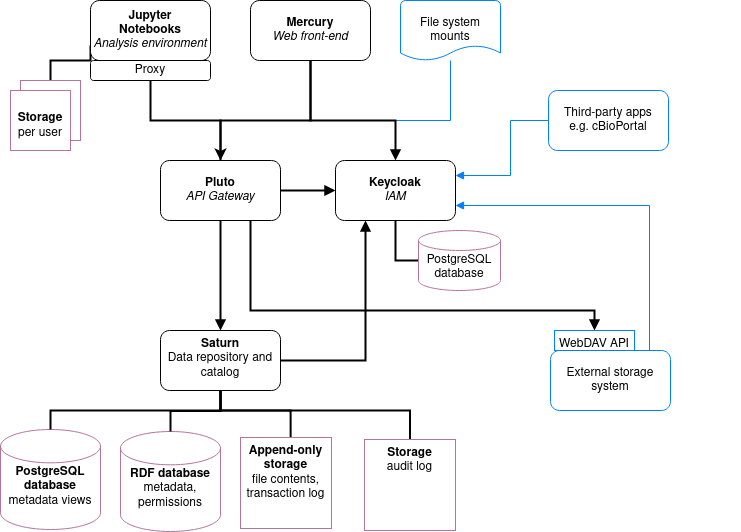

The diagram above was exported from draw.io. Its source (the exported page's mxGraphModel, read from the mxfile embedded in the PNG):
<mxGraphModel dx="1718" dy="833" grid="1" gridSize="10" guides="1" tooltips="1" connect="1" arrows="1" fold="1" page="1" pageScale="1" pageWidth="850" pageHeight="1100" math="0" shadow="0">
  <root>
    <mxCell id="0" />
    <mxCell id="1" parent="0" />
    <mxCell id="xdCFwKyeHS9d4cWix4k2-1" value="&lt;div&gt;&lt;br&gt;&lt;/div&gt;&lt;div&gt;&lt;b&gt;RDF database&lt;/b&gt;&lt;/div&gt;&lt;div&gt;metadata,&lt;br&gt;permissions&lt;br&gt;&lt;/div&gt;" style="strokeWidth=1;html=1;shape=mxgraph.flowchart.database;whiteSpace=wrap;strokeColor=#B5739D;" parent="1" vertex="1">
      <mxGeometry x="210" y="511" width="100" height="100" as="geometry" />
    </mxCell>
    <mxCell id="xdCFwKyeHS9d4cWix4k2-2" value="&lt;div&gt;&lt;b&gt;&lt;br&gt;PostgreSQL database&lt;/b&gt; &lt;br&gt;&lt;/div&gt;&lt;div&gt;metadata views&lt;/div&gt;" style="strokeWidth=1;html=1;shape=mxgraph.flowchart.database;whiteSpace=wrap;strokeColor=#B5739D;" parent="1" vertex="1">
      <mxGeometry x="90" y="509" width="100" height="100" as="geometry" />
    </mxCell>
    <mxCell id="xdCFwKyeHS9d4cWix4k2-3" value="File system mounts" style="strokeWidth=1;html=1;shape=mxgraph.flowchart.document2;whiteSpace=wrap;size=0.25;strokeColor=#007FFF;" parent="1" vertex="1">
      <mxGeometry x="490" y="80" width="100" height="60" as="geometry" />
    </mxCell>
    <mxCell id="xdCFwKyeHS9d4cWix4k2-7" value="&lt;div&gt;&lt;b&gt;Mercury&lt;/b&gt;&lt;/div&gt;&lt;div&gt;&lt;i&gt;Web front-end&lt;/i&gt;&lt;br&gt;&lt;/div&gt;" style="rounded=1;whiteSpace=wrap;html=1;" parent="1" vertex="1">
      <mxGeometry x="340" y="80" width="120" height="60" as="geometry" />
    </mxCell>
    <mxCell id="xdCFwKyeHS9d4cWix4k2-29" value="" style="edgeStyle=orthogonalEdgeStyle;rounded=0;orthogonalLoop=1;jettySize=auto;html=1;startArrow=none;startFill=0;endArrow=block;endFill=1;strokeWidth=2;exitX=1;exitY=0.5;exitDx=0;exitDy=0;" parent="1" source="xdCFwKyeHS9d4cWix4k2-8" target="xdCFwKyeHS9d4cWix4k2-9" edge="1">
      <mxGeometry relative="1" as="geometry" />
    </mxCell>
    <mxCell id="xdCFwKyeHS9d4cWix4k2-52" style="edgeStyle=orthogonalEdgeStyle;rounded=0;orthogonalLoop=1;jettySize=auto;html=1;exitX=0.5;exitY=0;exitDx=0;exitDy=0;startArrow=none;startFill=0;endArrow=none;endFill=0;strokeWidth=1;strokeColor=#007FFF;" parent="1" source="xdCFwKyeHS9d4cWix4k2-8" target="xdCFwKyeHS9d4cWix4k2-3" edge="1">
      <mxGeometry relative="1" as="geometry">
        <Array as="points">
          <mxPoint x="310" y="200" />
          <mxPoint x="540" y="200" />
        </Array>
      </mxGeometry>
    </mxCell>
    <mxCell id="xdCFwKyeHS9d4cWix4k2-8" value="&lt;div&gt;&lt;b&gt;Pluto&lt;/b&gt;&lt;/div&gt;&lt;i&gt;API Gateway&lt;/i&gt;" style="rounded=1;whiteSpace=wrap;html=1;" parent="1" vertex="1">
      <mxGeometry x="250" y="240" width="120" height="60" as="geometry" />
    </mxCell>
    <mxCell id="xdCFwKyeHS9d4cWix4k2-26" style="edgeStyle=orthogonalEdgeStyle;rounded=0;orthogonalLoop=1;jettySize=auto;html=1;exitX=1;exitY=0.25;exitDx=0;exitDy=0;entryX=0;entryY=0.5;entryDx=0;entryDy=0;startArrow=block;startFill=1;endArrow=none;endFill=0;strokeWidth=1;strokeColor=#007FFF;" parent="1" source="xdCFwKyeHS9d4cWix4k2-9" target="xdCFwKyeHS9d4cWix4k2-12" edge="1">
      <mxGeometry relative="1" as="geometry">
        <Array as="points">
          <mxPoint x="600" y="255" />
          <mxPoint x="600" y="200" />
        </Array>
      </mxGeometry>
    </mxCell>
    <mxCell id="xdCFwKyeHS9d4cWix4k2-50" style="edgeStyle=orthogonalEdgeStyle;rounded=0;orthogonalLoop=1;jettySize=auto;html=1;exitX=0.5;exitY=1;exitDx=0;exitDy=0;startArrow=none;startFill=0;endArrow=none;endFill=0;strokeWidth=2;entryX=0;entryY=0.5;entryDx=0;entryDy=0;entryPerimeter=0;" parent="1" source="xdCFwKyeHS9d4cWix4k2-9" target="xdCFwKyeHS9d4cWix4k2-49" edge="1">
      <mxGeometry relative="1" as="geometry">
        <mxPoint x="536" y="330" as="targetPoint" />
        <Array as="points">
          <mxPoint x="485" y="340" />
        </Array>
      </mxGeometry>
    </mxCell>
    <mxCell id="xdCFwKyeHS9d4cWix4k2-9" value="&lt;div&gt;&lt;b&gt;Keycloak&lt;/b&gt;&lt;/div&gt;&lt;i&gt;IAM&lt;/i&gt;" style="rounded=1;whiteSpace=wrap;html=1;" parent="1" vertex="1">
      <mxGeometry x="425" y="240" width="120" height="60" as="geometry" />
    </mxCell>
    <mxCell id="xdCFwKyeHS9d4cWix4k2-41" style="edgeStyle=orthogonalEdgeStyle;rounded=0;orthogonalLoop=1;jettySize=auto;html=1;exitX=0.5;exitY=1;exitDx=0;exitDy=0;startArrow=none;startFill=0;endArrow=none;endFill=0;strokeWidth=2;entryX=0.5;entryY=0;entryDx=0;entryDy=0;" parent="1" source="Ex-CEVxB7DWK8AvzgLph-2" target="xdCFwKyeHS9d4cWix4k2-8" edge="1">
      <mxGeometry relative="1" as="geometry">
        <mxPoint x="320" y="180" as="targetPoint" />
        <Array as="points">
          <mxPoint x="240" y="200" />
          <mxPoint x="310" y="200" />
        </Array>
      </mxGeometry>
    </mxCell>
    <mxCell id="xdCFwKyeHS9d4cWix4k2-53" style="edgeStyle=orthogonalEdgeStyle;rounded=0;orthogonalLoop=1;jettySize=auto;html=1;exitX=0;exitY=0.75;exitDx=0;exitDy=0;entryX=0.5;entryY=0;entryDx=0;entryDy=0;startArrow=none;startFill=0;endArrow=none;endFill=0;strokeWidth=2;" parent="1" source="xdCFwKyeHS9d4cWix4k2-10" target="xdCFwKyeHS9d4cWix4k2-45" edge="1">
      <mxGeometry relative="1" as="geometry">
        <Array as="points">
          <mxPoint x="180" y="140" />
          <mxPoint x="140" y="140" />
        </Array>
      </mxGeometry>
    </mxCell>
    <mxCell id="xdCFwKyeHS9d4cWix4k2-10" value="&lt;div&gt;&lt;b&gt;&lt;span&gt;Jupyter&lt;/span&gt;&lt;/b&gt;&lt;/div&gt;&lt;div&gt;&lt;b&gt;&lt;span&gt;Notebooks&lt;br&gt;&lt;/span&gt;&lt;/b&gt;&lt;/div&gt;&lt;div&gt;&lt;i&gt;Analysis environment&lt;/i&gt;&lt;br&gt;&lt;/div&gt;" style="rounded=1;whiteSpace=wrap;html=1;fontStyle=0" parent="1" vertex="1">
      <mxGeometry x="180" y="80" width="120" height="60" as="geometry" />
    </mxCell>
    <mxCell id="xdCFwKyeHS9d4cWix4k2-37" style="edgeStyle=orthogonalEdgeStyle;rounded=0;orthogonalLoop=1;jettySize=auto;html=1;exitX=0.5;exitY=1;exitDx=0;exitDy=0;startArrow=none;startFill=0;endArrow=none;endFill=0;strokeWidth=2;" parent="1" source="xdCFwKyeHS9d4cWix4k2-11" target="xdCFwKyeHS9d4cWix4k2-2" edge="1">
      <mxGeometry relative="1" as="geometry">
        <Array as="points">
          <mxPoint x="310" y="490" />
          <mxPoint x="140" y="490" />
        </Array>
      </mxGeometry>
    </mxCell>
    <mxCell id="xdCFwKyeHS9d4cWix4k2-38" style="edgeStyle=orthogonalEdgeStyle;rounded=0;orthogonalLoop=1;jettySize=auto;html=1;exitX=0.5;exitY=1;exitDx=0;exitDy=0;entryX=0.5;entryY=0;entryDx=0;entryDy=0;entryPerimeter=0;startArrow=none;startFill=0;endArrow=none;endFill=0;strokeWidth=2;" parent="1" source="xdCFwKyeHS9d4cWix4k2-11" target="xdCFwKyeHS9d4cWix4k2-1" edge="1">
      <mxGeometry relative="1" as="geometry" />
    </mxCell>
    <mxCell id="xdCFwKyeHS9d4cWix4k2-39" style="edgeStyle=orthogonalEdgeStyle;rounded=0;orthogonalLoop=1;jettySize=auto;html=1;exitX=0.5;exitY=1;exitDx=0;exitDy=0;entryX=0.551;entryY=0.013;entryDx=0;entryDy=0;entryPerimeter=0;startArrow=none;startFill=0;endArrow=none;endFill=0;strokeWidth=2;" parent="1" source="xdCFwKyeHS9d4cWix4k2-11" target="xdCFwKyeHS9d4cWix4k2-47" edge="1">
      <mxGeometry relative="1" as="geometry">
        <mxPoint x="380" y="509" as="targetPoint" />
        <Array as="points">
          <mxPoint x="310" y="490" />
          <mxPoint x="380" y="490" />
        </Array>
      </mxGeometry>
    </mxCell>
    <mxCell id="xdCFwKyeHS9d4cWix4k2-40" style="edgeStyle=orthogonalEdgeStyle;rounded=0;orthogonalLoop=1;jettySize=auto;html=1;exitX=0.5;exitY=1;exitDx=0;exitDy=0;entryX=0.5;entryY=0;entryDx=0;entryDy=0;startArrow=none;startFill=0;endArrow=none;endFill=0;strokeWidth=2;" parent="1" source="xdCFwKyeHS9d4cWix4k2-11" target="xdCFwKyeHS9d4cWix4k2-48" edge="1">
      <mxGeometry relative="1" as="geometry">
        <mxPoint x="500" y="509" as="targetPoint" />
        <Array as="points">
          <mxPoint x="310" y="490" />
          <mxPoint x="500" y="490" />
        </Array>
      </mxGeometry>
    </mxCell>
    <mxCell id="Ex-CEVxB7DWK8AvzgLph-1" style="edgeStyle=orthogonalEdgeStyle;rounded=0;orthogonalLoop=1;jettySize=auto;html=1;exitX=1;exitY=0.5;exitDx=0;exitDy=0;entryX=0.25;entryY=1;entryDx=0;entryDy=0;strokeWidth=2;endArrow=block;endFill=1;" parent="1" source="xdCFwKyeHS9d4cWix4k2-11" target="xdCFwKyeHS9d4cWix4k2-9" edge="1">
      <mxGeometry relative="1" as="geometry">
        <Array as="points">
          <mxPoint x="455" y="440" />
        </Array>
      </mxGeometry>
    </mxCell>
    <mxCell id="xdCFwKyeHS9d4cWix4k2-11" value="&lt;div&gt;&lt;b&gt;Saturn&lt;/b&gt;&lt;/div&gt;Data repository and catalog" style="rounded=1;whiteSpace=wrap;html=1;verticalAlign=top;" parent="1" vertex="1">
      <mxGeometry x="250" y="410" width="120" height="60" as="geometry" />
    </mxCell>
    <mxCell id="xdCFwKyeHS9d4cWix4k2-12" value="&lt;div&gt;Third-party apps &lt;br&gt;&lt;/div&gt;&lt;div&gt;e.g. cBioPortal&lt;br&gt;&lt;/div&gt;" style="rounded=1;whiteSpace=wrap;html=1;strokeColor=#007FFF;" parent="1" vertex="1">
      <mxGeometry x="638" y="170" width="120" height="60" as="geometry" />
    </mxCell>
    <mxCell id="xdCFwKyeHS9d4cWix4k2-25" value="" style="endArrow=block;startArrow=none;html=1;rounded=0;strokeWidth=2;entryX=0.5;entryY=0;entryDx=0;entryDy=0;endFill=1;startFill=0;exitX=0.5;exitY=1;exitDx=0;exitDy=0;" parent="1" source="xdCFwKyeHS9d4cWix4k2-7" target="xdCFwKyeHS9d4cWix4k2-9" edge="1">
      <mxGeometry width="50" height="50" relative="1" as="geometry">
        <mxPoint x="400" y="160" as="sourcePoint" />
        <mxPoint x="398" y="250" as="targetPoint" />
        <Array as="points">
          <mxPoint x="400" y="200" />
          <mxPoint x="485" y="200" />
        </Array>
      </mxGeometry>
    </mxCell>
    <mxCell id="xdCFwKyeHS9d4cWix4k2-27" value="" style="endArrow=none;startArrow=block;html=1;rounded=0;strokeWidth=2;entryX=0.75;entryY=1;entryDx=0;entryDy=0;endFill=0;startFill=1;exitX=0.5;exitY=0;exitDx=0;exitDy=0;" parent="1" source="xdCFwKyeHS9d4cWix4k2-14" target="xdCFwKyeHS9d4cWix4k2-8" edge="1">
      <mxGeometry width="50" height="50" relative="1" as="geometry">
        <mxPoint x="640" y="320" as="sourcePoint" />
        <mxPoint x="400" y="290" as="targetPoint" />
        <Array as="points">
          <mxPoint x="684" y="390" />
          <mxPoint x="510" y="390" />
          <mxPoint x="340" y="390" />
        </Array>
      </mxGeometry>
    </mxCell>
    <mxCell id="xdCFwKyeHS9d4cWix4k2-28" value="" style="endArrow=classic;startArrow=none;html=1;rounded=0;strokeWidth=2;entryX=0.5;entryY=0;entryDx=0;entryDy=0;startFill=0;exitX=0.5;exitY=1;exitDx=0;exitDy=0;" parent="1" source="xdCFwKyeHS9d4cWix4k2-7" target="xdCFwKyeHS9d4cWix4k2-8" edge="1">
      <mxGeometry width="50" height="50" relative="1" as="geometry">
        <mxPoint x="400" y="160" as="sourcePoint" />
        <mxPoint x="425" y="255" as="targetPoint" />
        <Array as="points">
          <mxPoint x="400" y="200" />
          <mxPoint x="310" y="200" />
        </Array>
      </mxGeometry>
    </mxCell>
    <mxCell id="xdCFwKyeHS9d4cWix4k2-30" value="" style="endArrow=none;startArrow=block;html=1;rounded=0;strokeWidth=2;entryX=0.5;entryY=1;entryDx=0;entryDy=0;exitX=0.5;exitY=0;exitDx=0;exitDy=0;endFill=0;startFill=1;" parent="1" source="xdCFwKyeHS9d4cWix4k2-11" target="xdCFwKyeHS9d4cWix4k2-8" edge="1">
      <mxGeometry width="50" height="50" relative="1" as="geometry">
        <mxPoint x="370" y="400" as="sourcePoint" />
        <mxPoint x="420" y="350" as="targetPoint" />
      </mxGeometry>
    </mxCell>
    <mxCell id="xdCFwKyeHS9d4cWix4k2-31" value="" style="endArrow=block;startArrow=none;html=1;rounded=0;strokeWidth=1;entryX=1;entryY=0.75;entryDx=0;entryDy=0;exitX=0.825;exitY=0;exitDx=0;exitDy=0;startFill=0;endFill=1;exitPerimeter=0;strokeColor=#007FFF;" parent="1" source="xdCFwKyeHS9d4cWix4k2-13" target="xdCFwKyeHS9d4cWix4k2-9" edge="1">
      <mxGeometry width="50" height="50" relative="1" as="geometry">
        <mxPoint x="590" y="285" as="sourcePoint" />
        <mxPoint x="420" y="350" as="targetPoint" />
        <Array as="points">
          <mxPoint x="739" y="285" />
        </Array>
      </mxGeometry>
    </mxCell>
    <mxCell id="xdCFwKyeHS9d4cWix4k2-33" value="" style="group" parent="1" vertex="1" connectable="0">
      <mxGeometry x="640" y="410" width="190" height="110" as="geometry" />
    </mxCell>
    <mxCell id="xdCFwKyeHS9d4cWix4k2-13" value="External storage system" style="rounded=1;whiteSpace=wrap;html=1;strokeColor=#007FFF;" parent="xdCFwKyeHS9d4cWix4k2-33" vertex="1">
      <mxGeometry y="20" width="120" height="60" as="geometry" />
    </mxCell>
    <mxCell id="xdCFwKyeHS9d4cWix4k2-14" value="WebDAV API" style="rounded=0;whiteSpace=wrap;html=1;verticalAlign=top;strokeColor=#007FFF;" parent="xdCFwKyeHS9d4cWix4k2-33" vertex="1">
      <mxGeometry x="4" width="80" height="20" as="geometry" />
    </mxCell>
    <mxCell id="xdCFwKyeHS9d4cWix4k2-45" value="&lt;div style=&quot;font-size: 6px;&quot;&gt;&lt;b style=&quot;font-size: 6px;&quot;&gt;&lt;br style=&quot;font-size: 6px;&quot;&gt;Storage&lt;/b&gt;&lt;/div&gt;&lt;div style=&quot;font-size: 6px;&quot;&gt;per user&lt;br style=&quot;font-size: 6px;&quot;&gt;&lt;/div&gt;" style="whiteSpace=wrap;html=1;aspect=fixed;verticalAlign=top;strokeWidth=1;fontSize=6;strokeColor=#B5739D;" parent="1" vertex="1">
      <mxGeometry x="110" y="160" width="60" height="60" as="geometry" />
    </mxCell>
    <mxCell id="xdCFwKyeHS9d4cWix4k2-46" value="&lt;div&gt;&lt;b&gt;&lt;br&gt;Storage&lt;/b&gt;&lt;/div&gt;&lt;div&gt;per user&lt;br&gt;&lt;/div&gt;" style="whiteSpace=wrap;html=1;aspect=fixed;verticalAlign=top;strokeWidth=1;strokeColor=#B5739D;" parent="1" vertex="1">
      <mxGeometry x="100" y="170" width="60" height="60" as="geometry" />
    </mxCell>
    <mxCell id="xdCFwKyeHS9d4cWix4k2-47" value="&lt;div&gt;&lt;b&gt;Append-only storage&lt;/b&gt;&lt;/div&gt;&lt;div&gt;file contents, transaction log&lt;br&gt; &lt;/div&gt;" style="whiteSpace=wrap;html=1;aspect=fixed;verticalAlign=top;strokeWidth=1;strokeColor=#B5739D;" parent="1" vertex="1">
      <mxGeometry x="330" y="517" width="91" height="91" as="geometry" />
    </mxCell>
    <mxCell id="xdCFwKyeHS9d4cWix4k2-48" value="&lt;div&gt;&lt;b&gt;Storage&lt;/b&gt;&lt;/div&gt;&lt;div&gt;audit log&lt;/div&gt; " style="whiteSpace=wrap;html=1;aspect=fixed;verticalAlign=top;strokeWidth=1;strokeColor=#B5739D;" parent="1" vertex="1">
      <mxGeometry x="454" y="519" width="91" height="91" as="geometry" />
    </mxCell>
    <mxCell id="xdCFwKyeHS9d4cWix4k2-49" value="&lt;div&gt;&lt;span&gt;&lt;br&gt;PostgreSQL database&lt;/span&gt;&lt;br&gt;&lt;/div&gt;" style="strokeWidth=1;html=1;shape=mxgraph.flowchart.database;whiteSpace=wrap;fontStyle=0;strokeColor=#B5739D;" parent="1" vertex="1">
      <mxGeometry x="508" y="310" width="82" height="60" as="geometry" />
    </mxCell>
    <mxCell id="Ex-CEVxB7DWK8AvzgLph-2" value="Proxy" style="rounded=1;whiteSpace=wrap;html=1;" parent="1" vertex="1">
      <mxGeometry x="180" y="140" width="120" height="20" as="geometry" />
    </mxCell>
    <mxCell id="lxzldsHlAQdd3tY3vxVR-1" value="" style="edgeStyle=orthogonalEdgeStyle;rounded=0;orthogonalLoop=1;jettySize=auto;html=1;exitX=0.5;exitY=1;exitDx=0;exitDy=0;startArrow=none;startFill=0;endArrow=none;endFill=0;strokeWidth=2;entryX=0.5;entryY=0;entryDx=0;entryDy=0;" edge="1" parent="1" source="xdCFwKyeHS9d4cWix4k2-10" target="Ex-CEVxB7DWK8AvzgLph-2">
      <mxGeometry relative="1" as="geometry">
        <mxPoint x="310" y="240" as="targetPoint" />
        <Array as="points" />
        <mxPoint x="240" y="140" as="sourcePoint" />
      </mxGeometry>
    </mxCell>
  </root>
</mxGraphModel>